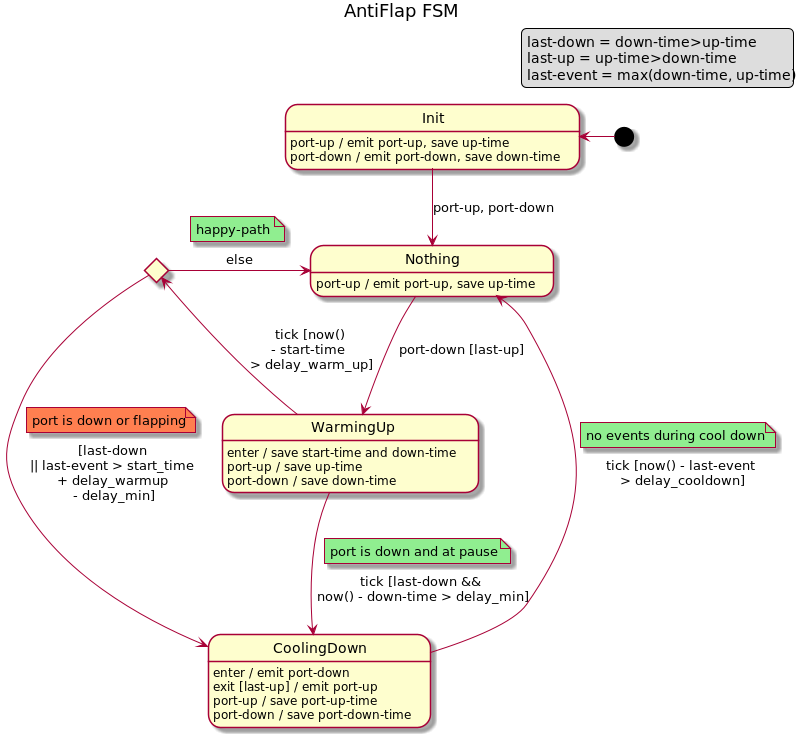

The diagram above was rendered by PlantUML. Its source (embedded in the PNG):
@startuml
title AntiFlap FSM
legend top right
    last-down = down-time>up-time
    last-up = up-time>down-time
    last-event = max(down-time, up-time)
endlegend

[*] -l-> Init

Init --> Nothing : port-up, port-down
Init: port-up / emit port-up, save up-time
Init: port-down / emit port-down, save down-time

state WarmingUpEnded <<choice>>

Nothing: port-up / emit port-up, save up-time
Nothing -d-> WarmingUp : port-down [last-up]

WarmingUp: enter / save start-time and down-time
WarmingUp: port-up / save up-time
WarmingUp: port-down / save down-time
WarmingUp -d-> CoolingDown : tick [last-down &&\nnow() - down-time > delay_min]
note top on link #lightgreen: port is down and at pause
WarmingUp -l-> WarmingUpEnded : tick [now() \n- start-time \n> delay_warm_up]

WarmingUpEnded -> CoolingDown : [last-down \n|| last-event > start_time \n+ delay_warmup \n- delay_min]
note top on link #coral: port is down or flapping
WarmingUpEnded -> Nothing : else
note top on link #lightgreen: happy-path

CoolingDown: enter / emit port-down
CoolingDown: exit [last-up] / emit port-up
CoolingDown: port-up / save port-up-time
CoolingDown: port-down / save port-down-time
CoolingDown -u-> Nothing : tick [now() - last-event \n> delay_cooldown]
note top on link #lightgreen: no events during cool down
@enduml